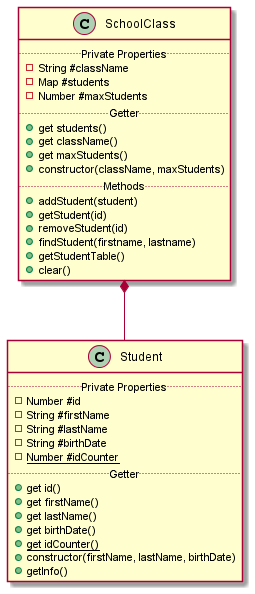

The diagram above was rendered by PlantUML. Its source (embedded in the PNG):
@startuml schoolclass_student
class Student {
.. Private Properties ..
- Number #id
- String #firstName
- String #lastName
- String #birthDate
- {static} Number #idCounter
.. Getter ..
+ get id()
+ get firstName()
+ get lastName()
+ get birthDate()
+ {static} get idCounter()
+ constructor(firstName, lastName, birthDate)
+ getInfo()
}
class SchoolClass {
.. Private Properties ..
- String #className
- Map #students
- Number #maxStudents
.. Getter ..
+ get students()
+ get className()
+ get maxStudents()
+ constructor(className, maxStudents)
.. Methods ..
+ addStudent(student)
+ getStudent(id)
+ removeStudent(id)
+ findStudent(firstname, lastname)
+ getStudentTable()
+ clear()
}
SchoolClass *-- Student
@enduml